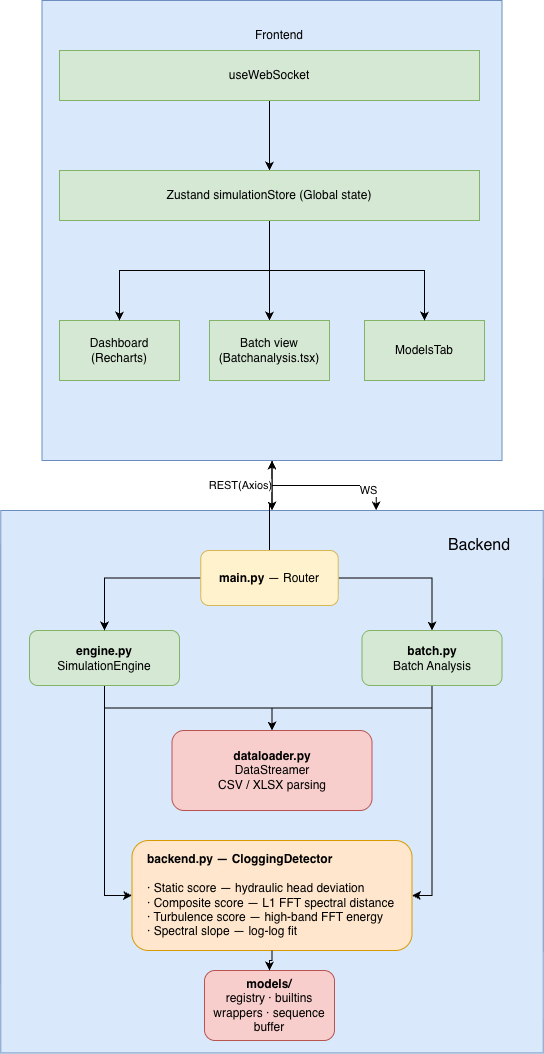

The diagram above was exported from draw.io. Its source (the exported page's mxGraphModel, read from the mxfile embedded in the PNG):
<mxGraphModel dx="1664" dy="895" grid="1" gridSize="10" guides="1" tooltips="1" connect="1" arrows="1" fold="1" page="1" pageScale="1" pageWidth="850" pageHeight="1100" math="0" shadow="0">
  <root>
    <mxCell id="0" />
    <mxCell id="1" parent="0" />
    <mxCell id="Vq95NiavyuOyjTO1zkvs-18" edge="1" parent="1" source="Vq95NiavyuOyjTO1zkvs-16" style="edgeStyle=orthogonalEdgeStyle;rounded=0;orthogonalLoop=1;jettySize=auto;html=1;" target="Vq95NiavyuOyjTO1zkvs-17" value="">
      <mxGeometry relative="1" as="geometry">
        <Array as="points">
          <mxPoint x="333" y="560" />
          <mxPoint x="333" y="560" />
        </Array>
      </mxGeometry>
    </mxCell>
    <mxCell id="Vq95NiavyuOyjTO1zkvs-19" connectable="0" parent="Vq95NiavyuOyjTO1zkvs-18" style="edgeLabel;html=1;align=center;verticalAlign=middle;resizable=0;points=[];" value="REST(Axios)" vertex="1">
      <mxGeometry relative="1" x="-0.025" y="3" as="geometry">
        <mxPoint x="-35" as="offset" />
      </mxGeometry>
    </mxCell>
    <mxCell id="Vq95NiavyuOyjTO1zkvs-45" edge="1" parent="1" source="Vq95NiavyuOyjTO1zkvs-16" style="edgeStyle=orthogonalEdgeStyle;rounded=0;orthogonalLoop=1;jettySize=auto;html=1;entryX=0.692;entryY=0;entryDx=0;entryDy=0;entryPerimeter=0;" target="Vq95NiavyuOyjTO1zkvs-17">
      <mxGeometry relative="1" as="geometry">
        <mxPoint x="430" y="550" as="targetPoint" />
      </mxGeometry>
    </mxCell>
    <mxCell id="Vq95NiavyuOyjTO1zkvs-46" connectable="0" parent="Vq95NiavyuOyjTO1zkvs-45" style="edgeLabel;html=1;align=center;verticalAlign=middle;resizable=0;points=[];" value="WS" vertex="1">
      <mxGeometry relative="1" x="0.5751" y="-4" as="geometry">
        <mxPoint as="offset" />
      </mxGeometry>
    </mxCell>
    <mxCell id="Vq95NiavyuOyjTO1zkvs-16" parent="1" style="whiteSpace=wrap;html=1;aspect=fixed;fillColor=#dae8fc;strokeColor=#6c8ebf;" value="" vertex="1">
      <mxGeometry height="460" width="460" x="102.5" y="40" as="geometry" />
    </mxCell>
    <mxCell id="Vq95NiavyuOyjTO1zkvs-2" parent="1" style="rounded=0;whiteSpace=wrap;html=1;fillColor=#d5e8d4;strokeColor=#82b366;" value="Dashboard&lt;br&gt;(Recharts)" vertex="1">
      <mxGeometry height="60" width="120" x="120" y="360" as="geometry" />
    </mxCell>
    <mxCell id="Vq95NiavyuOyjTO1zkvs-8" edge="1" parent="1" source="Vq95NiavyuOyjTO1zkvs-3" style="edgeStyle=orthogonalEdgeStyle;rounded=0;orthogonalLoop=1;jettySize=auto;html=1;startArrow=classic;startFill=1;endArrow=none;endFill=0;" target="Vq95NiavyuOyjTO1zkvs-7" value="">
      <mxGeometry relative="1" as="geometry" />
    </mxCell>
    <mxCell id="Vq95NiavyuOyjTO1zkvs-3" parent="1" style="rounded=0;whiteSpace=wrap;html=1;fillColor=#d5e8d4;strokeColor=#82b366;" value="Batch view&lt;br&gt;(Batchanalysis.tsx)" vertex="1">
      <mxGeometry height="60" width="120" x="270" y="360" as="geometry" />
    </mxCell>
    <mxCell id="Vq95NiavyuOyjTO1zkvs-5" parent="1" style="rounded=0;whiteSpace=wrap;html=1;fillColor=#d5e8d4;strokeColor=#82b366;" value="ModelsTab" vertex="1">
      <mxGeometry height="60" width="120" x="425" y="360" as="geometry" />
    </mxCell>
    <mxCell id="Vq95NiavyuOyjTO1zkvs-15" edge="1" parent="1" source="Vq95NiavyuOyjTO1zkvs-7" style="edgeStyle=orthogonalEdgeStyle;rounded=0;orthogonalLoop=1;jettySize=auto;html=1;startArrow=classic;startFill=1;endArrow=none;endFill=0;" target="Vq95NiavyuOyjTO1zkvs-14" value="">
      <mxGeometry relative="1" as="geometry" />
    </mxCell>
    <mxCell id="Vq95NiavyuOyjTO1zkvs-49" edge="1" parent="1" source="Vq95NiavyuOyjTO1zkvs-7" style="edgeStyle=orthogonalEdgeStyle;rounded=0;orthogonalLoop=1;jettySize=auto;html=1;" target="Vq95NiavyuOyjTO1zkvs-5">
      <mxGeometry relative="1" as="geometry" />
    </mxCell>
    <mxCell id="Vq95NiavyuOyjTO1zkvs-50" edge="1" parent="1" source="Vq95NiavyuOyjTO1zkvs-7" style="edgeStyle=orthogonalEdgeStyle;rounded=0;orthogonalLoop=1;jettySize=auto;html=1;" target="Vq95NiavyuOyjTO1zkvs-2">
      <mxGeometry relative="1" as="geometry" />
    </mxCell>
    <mxCell id="Vq95NiavyuOyjTO1zkvs-7" parent="1" style="rounded=0;whiteSpace=wrap;html=1;fillColor=#d5e8d4;strokeColor=#82b366;" value="Zustand simulationStore (Global state)" vertex="1">
      <mxGeometry height="50" width="420" x="120" y="210" as="geometry" />
    </mxCell>
    <mxCell id="Vq95NiavyuOyjTO1zkvs-14" parent="1" style="rounded=0;whiteSpace=wrap;html=1;fillColor=#d5e8d4;strokeColor=#82b366;" value="useWebSocket" vertex="1">
      <mxGeometry height="50" width="420" x="120" y="90" as="geometry" />
    </mxCell>
    <mxCell id="Vq95NiavyuOyjTO1zkvs-17" parent="1" style="whiteSpace=wrap;html=1;aspect=fixed;fillColor=#dae8fc;strokeColor=#6c8ebf;" value="" vertex="1">
      <mxGeometry height="542.5" width="542.5" x="61.25" y="550" as="geometry" />
    </mxCell>
    <mxCell id="Vq95NiavyuOyjTO1zkvs-20" parent="1" style="text;html=1;whiteSpace=wrap;strokeColor=none;fillColor=none;align=center;verticalAlign=middle;rounded=0;" value="Frontend" vertex="1">
      <mxGeometry height="50" width="120" x="280" y="50" as="geometry" />
    </mxCell>
    <mxCell id="Vq95NiavyuOyjTO1zkvs-63" edge="1" parent="1" source="Vq95NiavyuOyjTO1zkvs-32" style="edgeStyle=orthogonalEdgeStyle;rounded=0;orthogonalLoop=1;jettySize=auto;html=1;" target="Vq95NiavyuOyjTO1zkvs-35">
      <mxGeometry relative="1" as="geometry" />
    </mxCell>
    <mxCell id="Vq95NiavyuOyjTO1zkvs-68" edge="1" parent="1" source="Vq95NiavyuOyjTO1zkvs-32" style="edgeStyle=orthogonalEdgeStyle;rounded=0;orthogonalLoop=1;jettySize=auto;html=1;entryX=0;entryY=0.5;entryDx=0;entryDy=0;" target="Vq95NiavyuOyjTO1zkvs-34">
      <mxGeometry relative="1" as="geometry" />
    </mxCell>
    <mxCell id="Vq95NiavyuOyjTO1zkvs-32" parent="1" style="rounded=1;whiteSpace=wrap;html=1;fillColor=#d5e8d4;strokeColor=#82b366;fontSize=12;" value="&lt;b&gt;engine.py&lt;/b&gt;&lt;br/&gt;SimulationEngine" vertex="1">
      <mxGeometry height="55" width="150" x="90" y="670" as="geometry" />
    </mxCell>
    <mxCell id="Vq95NiavyuOyjTO1zkvs-64" edge="1" parent="1" source="Vq95NiavyuOyjTO1zkvs-33" style="edgeStyle=orthogonalEdgeStyle;rounded=0;orthogonalLoop=1;jettySize=auto;html=1;entryX=0.5;entryY=0;entryDx=0;entryDy=0;" target="Vq95NiavyuOyjTO1zkvs-35">
      <mxGeometry relative="1" as="geometry" />
    </mxCell>
    <mxCell id="Vq95NiavyuOyjTO1zkvs-67" edge="1" parent="1" source="Vq95NiavyuOyjTO1zkvs-33" style="edgeStyle=orthogonalEdgeStyle;rounded=0;orthogonalLoop=1;jettySize=auto;html=1;entryX=1;entryY=0.5;entryDx=0;entryDy=0;" target="Vq95NiavyuOyjTO1zkvs-34">
      <mxGeometry relative="1" as="geometry" />
    </mxCell>
    <mxCell id="Vq95NiavyuOyjTO1zkvs-33" parent="1" style="rounded=1;whiteSpace=wrap;html=1;fillColor=#d5e8d4;strokeColor=#82b366;fontSize=12;" value="&lt;b&gt;batch.py&lt;/b&gt;&lt;br/&gt;Batch Analysis" vertex="1">
      <mxGeometry height="55" width="140" x="422.5" y="670" as="geometry" />
    </mxCell>
    <mxCell id="Vq95NiavyuOyjTO1zkvs-34" parent="1" style="rounded=1;whiteSpace=wrap;html=1;fillColor=#ffe6cc;strokeColor=#d79b00;align=left;spacingLeft=14;fontSize=12;" value="&lt;b&gt;backend.py — CloggingDetector&lt;/b&gt;&lt;br/&gt;&lt;br/&gt;· Static score — hydraulic head deviation&lt;br/&gt;· Composite score — L1 FFT spectral distance&lt;br/&gt;· Turbulence score — high-band FFT energy&lt;br/&gt;· Spectral slope — log-log fit" vertex="1">
      <mxGeometry height="110" width="280" x="192.5" y="880" as="geometry" />
    </mxCell>
    <mxCell id="Vq95NiavyuOyjTO1zkvs-35" parent="1" style="rounded=1;whiteSpace=wrap;html=1;fillColor=#f8cecc;strokeColor=#b85450;fontSize=12;" value="&lt;b&gt;dataloader.py&lt;/b&gt;&lt;br/&gt;DataStreamer&lt;br/&gt;CSV / XLSX parsing" vertex="1">
      <mxGeometry height="80" width="200" x="232.5" y="770" as="geometry" />
    </mxCell>
    <mxCell id="Vq95NiavyuOyjTO1zkvs-36" parent="1" style="rounded=1;whiteSpace=wrap;html=1;fillColor=#f8cecc;strokeColor=#b85450;fontSize=12;" value="&lt;b&gt;models/&lt;/b&gt;&lt;br/&gt;registry · builtins&lt;br/&gt;wrappers · sequence buffer" vertex="1">
      <mxGeometry height="70" width="130" x="265" y="1010" as="geometry" />
    </mxCell>
    <mxCell id="Vq95NiavyuOyjTO1zkvs-42" edge="1" parent="1" source="Vq95NiavyuOyjTO1zkvs-34" style="edgeStyle=orthogonalEdgeStyle;rounded=0;html=1;" target="Vq95NiavyuOyjTO1zkvs-36">
      <mxGeometry relative="1" as="geometry" />
    </mxCell>
    <mxCell id="Vq95NiavyuOyjTO1zkvs-57" edge="1" parent="1" source="Vq95NiavyuOyjTO1zkvs-31" style="edgeStyle=orthogonalEdgeStyle;rounded=0;orthogonalLoop=1;jettySize=auto;html=1;" target="Vq95NiavyuOyjTO1zkvs-32">
      <mxGeometry relative="1" as="geometry" />
    </mxCell>
    <mxCell id="Vq95NiavyuOyjTO1zkvs-58" edge="1" parent="1" source="Vq95NiavyuOyjTO1zkvs-31" style="edgeStyle=orthogonalEdgeStyle;rounded=0;orthogonalLoop=1;jettySize=auto;html=1;" target="Vq95NiavyuOyjTO1zkvs-33">
      <mxGeometry relative="1" as="geometry" />
    </mxCell>
    <mxCell id="Vq95NiavyuOyjTO1zkvs-69" edge="1" parent="1" source="Vq95NiavyuOyjTO1zkvs-31" style="edgeStyle=orthogonalEdgeStyle;rounded=0;orthogonalLoop=1;jettySize=auto;html=1;" target="Vq95NiavyuOyjTO1zkvs-16" value="">
      <mxGeometry relative="1" as="geometry" />
    </mxCell>
    <mxCell id="Vq95NiavyuOyjTO1zkvs-31" parent="1" style="rounded=1;whiteSpace=wrap;html=1;fillColor=#fff2cc;strokeColor=#d6b656;fontSize=12;" value="&lt;b&gt;main.py&lt;/b&gt; — Router" vertex="1">
      <mxGeometry height="55" width="137.5" x="261.25" y="590" as="geometry" />
    </mxCell>
    <mxCell id="Vq95NiavyuOyjTO1zkvs-70" parent="1" style="text;html=1;whiteSpace=wrap;strokeColor=none;fillColor=none;align=center;verticalAlign=middle;rounded=0;" value="&lt;font style=&quot;font-size: 16px;&quot;&gt;Backend&lt;/font&gt;" vertex="1">
      <mxGeometry height="30" width="60" x="510" y="570" as="geometry" />
    </mxCell>
  </root>
</mxGraphModel>